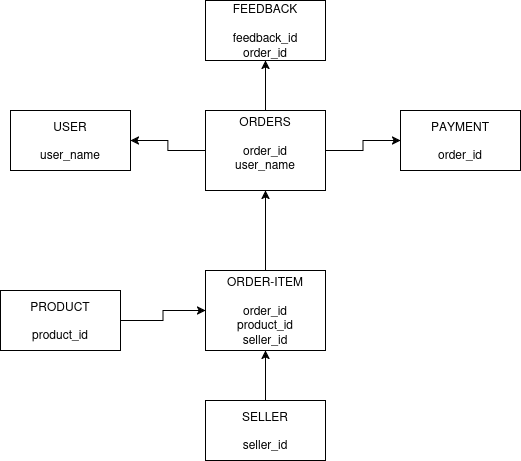

The diagram above was exported from draw.io. Its source (the exported page's mxGraphModel, read from the mxfile embedded in the PNG):
<mxGraphModel dx="1326" dy="795" grid="1" gridSize="10" guides="1" tooltips="1" connect="1" arrows="1" fold="1" page="1" pageScale="1" pageWidth="850" pageHeight="1100" math="0" shadow="0">
  <root>
    <mxCell id="0" />
    <mxCell id="1" parent="0" />
    <mxCell id="ZeC4peQ0L8rAeYdeq2hh-11" edge="1" parent="1" source="ZeC4peQ0L8rAeYdeq2hh-2" style="edgeStyle=orthogonalEdgeStyle;rounded=0;orthogonalLoop=1;jettySize=auto;html=1;" target="ZeC4peQ0L8rAeYdeq2hh-7" value="">
      <mxGeometry relative="1" as="geometry" />
    </mxCell>
    <mxCell id="ZeC4peQ0L8rAeYdeq2hh-2" parent="1" style="rounded=0;whiteSpace=wrap;html=1;" value="&lt;div&gt;SELLER&lt;/div&gt;&lt;div&gt;&lt;br&gt;&lt;/div&gt;&lt;div&gt;seller_id&lt;/div&gt;" vertex="1">
      <mxGeometry height="60" width="120" x="365" y="450" as="geometry" />
    </mxCell>
    <mxCell id="ZeC4peQ0L8rAeYdeq2hh-3" parent="1" style="rounded=0;whiteSpace=wrap;html=1;" value="&lt;div&gt;PAYMENT&lt;/div&gt;&lt;div&gt;&lt;br&gt;&lt;/div&gt;&lt;div&gt;order_id&lt;/div&gt;" vertex="1">
      <mxGeometry height="60" width="120" x="560" y="160" as="geometry" />
    </mxCell>
    <mxCell id="ZeC4peQ0L8rAeYdeq2hh-10" edge="1" parent="1" source="ZeC4peQ0L8rAeYdeq2hh-4" style="edgeStyle=orthogonalEdgeStyle;rounded=0;orthogonalLoop=1;jettySize=auto;html=1;" target="ZeC4peQ0L8rAeYdeq2hh-7" value="">
      <mxGeometry relative="1" as="geometry" />
    </mxCell>
    <mxCell id="ZeC4peQ0L8rAeYdeq2hh-4" parent="1" style="rounded=0;whiteSpace=wrap;html=1;" value="&lt;div&gt;PRODUCT&lt;/div&gt;&lt;div&gt;&lt;br&gt;&lt;/div&gt;&lt;div&gt;product_id&lt;/div&gt;" vertex="1">
      <mxGeometry height="60" width="120" x="160" y="340" as="geometry" />
    </mxCell>
    <mxCell id="ZeC4peQ0L8rAeYdeq2hh-5" parent="1" style="rounded=0;whiteSpace=wrap;html=1;" value="&lt;div&gt;USER&lt;/div&gt;&lt;div&gt;&lt;br&gt;&lt;/div&gt;&lt;div&gt;user_name&lt;/div&gt;" vertex="1">
      <mxGeometry height="60" width="120" x="170" y="160" as="geometry" />
    </mxCell>
    <mxCell id="ZeC4peQ0L8rAeYdeq2hh-13" edge="1" parent="1" source="ZeC4peQ0L8rAeYdeq2hh-6" style="edgeStyle=orthogonalEdgeStyle;rounded=0;orthogonalLoop=1;jettySize=auto;html=1;" target="ZeC4peQ0L8rAeYdeq2hh-5" value="">
      <mxGeometry relative="1" as="geometry" />
    </mxCell>
    <mxCell id="ZeC4peQ0L8rAeYdeq2hh-14" edge="1" parent="1" source="ZeC4peQ0L8rAeYdeq2hh-6" style="edgeStyle=orthogonalEdgeStyle;rounded=0;orthogonalLoop=1;jettySize=auto;html=1;" target="ZeC4peQ0L8rAeYdeq2hh-3" value="">
      <mxGeometry relative="1" as="geometry" />
    </mxCell>
    <mxCell id="ZeC4peQ0L8rAeYdeq2hh-15" edge="1" parent="1" source="ZeC4peQ0L8rAeYdeq2hh-6" style="edgeStyle=orthogonalEdgeStyle;rounded=0;orthogonalLoop=1;jettySize=auto;html=1;" target="ZeC4peQ0L8rAeYdeq2hh-8" value="">
      <mxGeometry relative="1" as="geometry" />
    </mxCell>
    <mxCell id="ZeC4peQ0L8rAeYdeq2hh-6" parent="1" style="rounded=0;whiteSpace=wrap;html=1;" value="&lt;div&gt;ORDERS&lt;/div&gt;&lt;div&gt;&lt;br&gt;&lt;/div&gt;&lt;div&gt;order_id&lt;/div&gt;&lt;div&gt;user_name&lt;/div&gt;&lt;div&gt;&lt;br&gt;&lt;/div&gt;" vertex="1">
      <mxGeometry height="80" width="120" x="365" y="160" as="geometry" />
    </mxCell>
    <mxCell id="ZeC4peQ0L8rAeYdeq2hh-12" edge="1" parent="1" source="ZeC4peQ0L8rAeYdeq2hh-7" style="edgeStyle=orthogonalEdgeStyle;rounded=0;orthogonalLoop=1;jettySize=auto;html=1;" target="ZeC4peQ0L8rAeYdeq2hh-6" value="">
      <mxGeometry relative="1" as="geometry" />
    </mxCell>
    <mxCell id="ZeC4peQ0L8rAeYdeq2hh-7" parent="1" style="rounded=0;whiteSpace=wrap;html=1;" value="&lt;div&gt;ORDER-ITEM&lt;/div&gt;&lt;div&gt;&lt;br&gt;&lt;/div&gt;&lt;div&gt;order_id&lt;/div&gt;&lt;div&gt;product_id&lt;/div&gt;&lt;div&gt;seller_id&lt;/div&gt;" vertex="1">
      <mxGeometry height="80" width="120" x="365" y="320" as="geometry" />
    </mxCell>
    <mxCell id="ZeC4peQ0L8rAeYdeq2hh-8" parent="1" style="rounded=0;whiteSpace=wrap;html=1;" value="&lt;div&gt;FEEDBACK&lt;/div&gt;&lt;div&gt;&lt;br&gt;&lt;/div&gt;&lt;div&gt;feedback_id&lt;/div&gt;&lt;div&gt;order_id&lt;/div&gt;" vertex="1">
      <mxGeometry height="60" width="120" x="365" y="50" as="geometry" />
    </mxCell>
  </root>
</mxGraphModel>